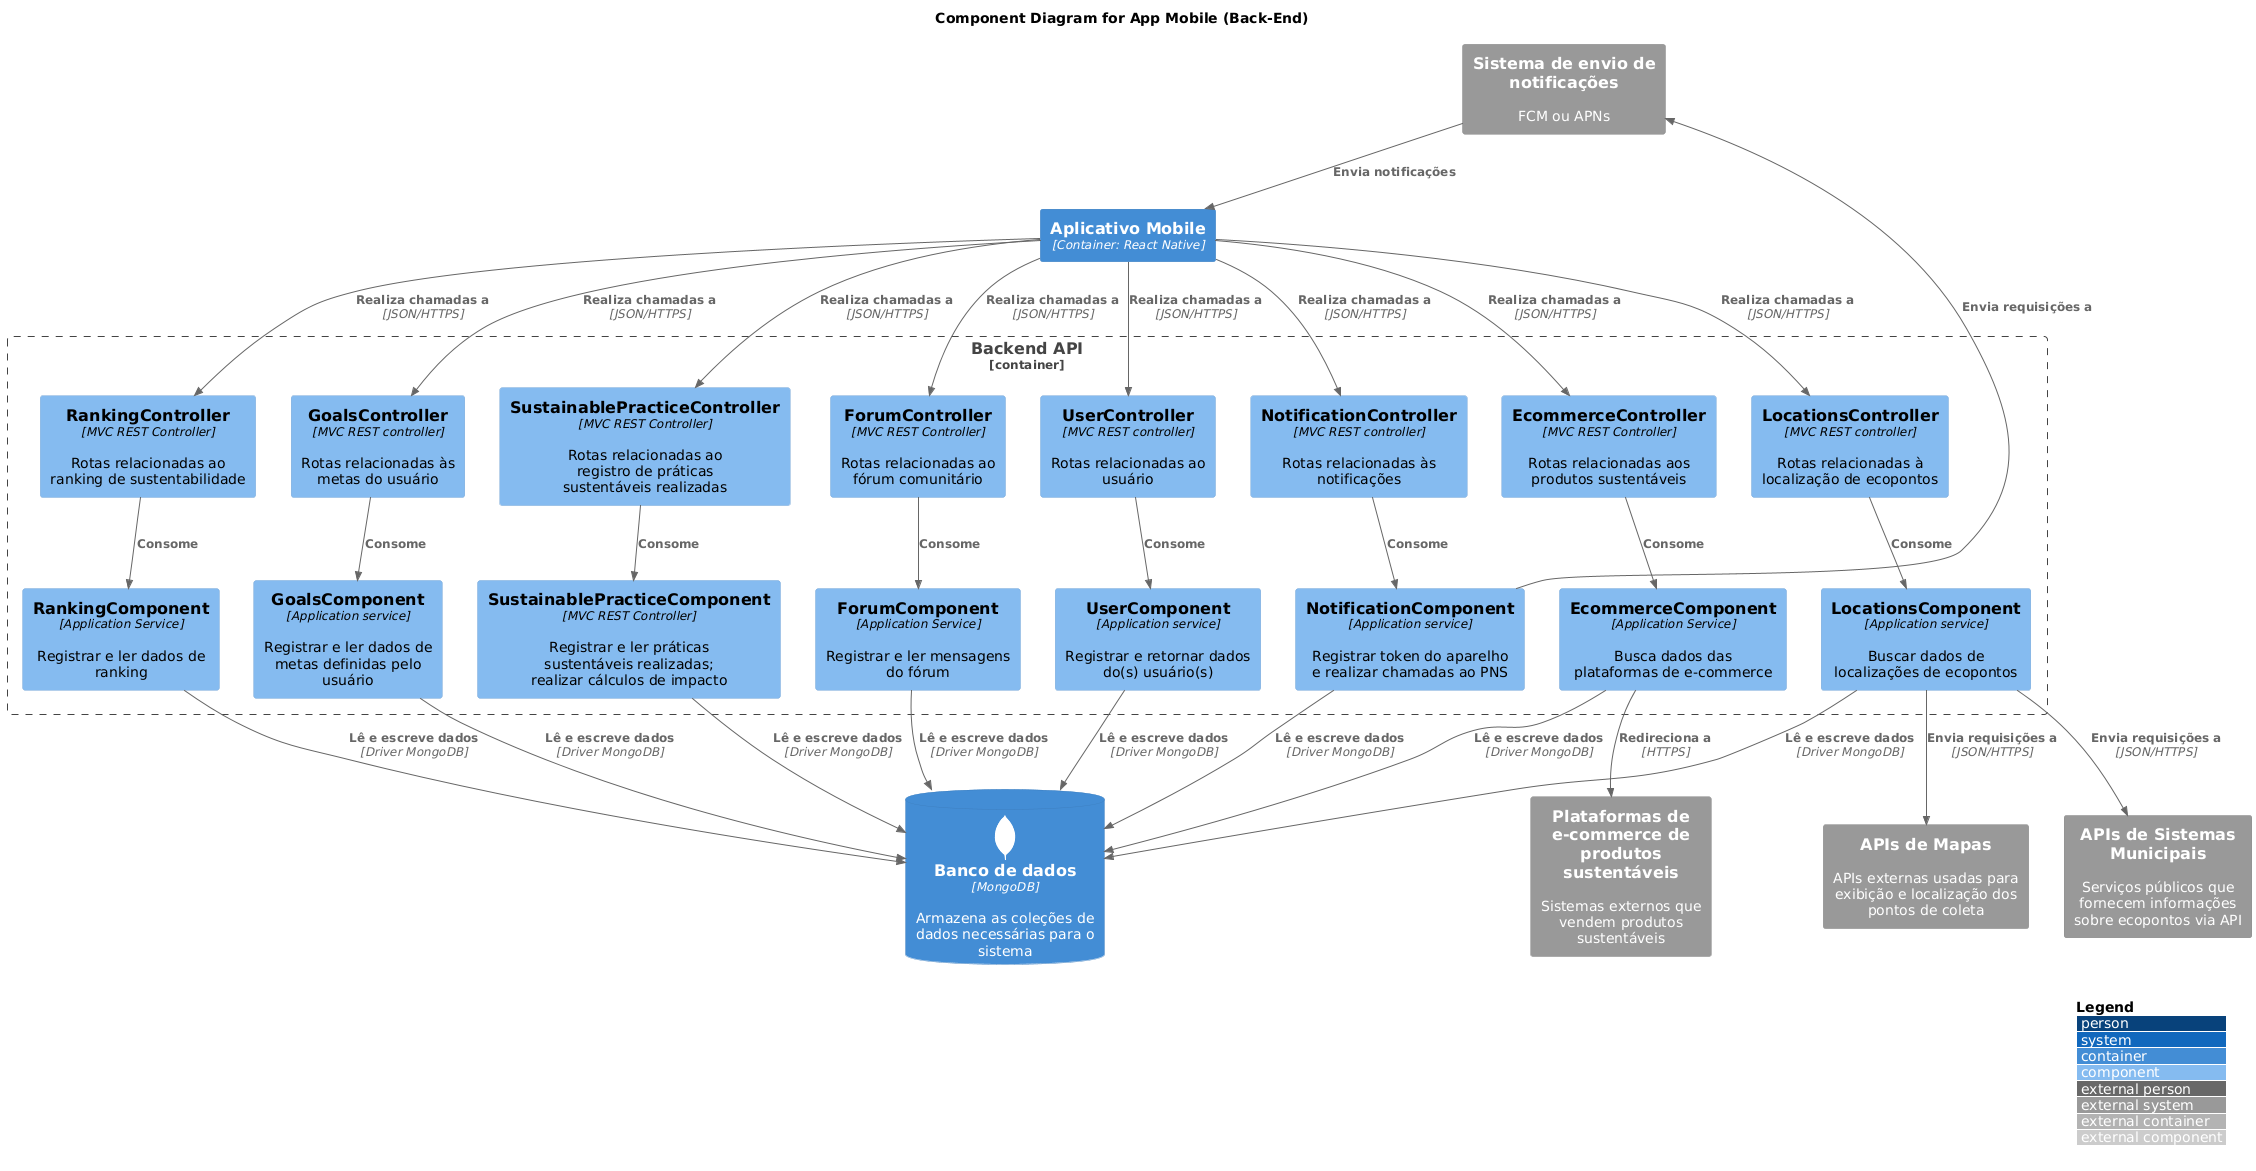

The diagram above was rendered by PlantUML. Its source (embedded in the PNG):
@startuml
!theme C4_blue from https://raw.githubusercontent.com/plantuml-stdlib/C4-PlantUML/master/themes

!include https://raw.githubusercontent.com/plantuml-stdlib/C4-PlantUML/master/C4_Component.puml

!define DEVICONS https://raw.githubusercontent.com/tupadr3/plantuml-icon-font-sprites/master/devicons
!include DEVICONS/mongodb.puml


LAYOUT_WITH_LEGEND()

title Component Diagram for App Mobile (Back-End)


Container(mobile, "Aplicativo Mobile", "Container: React Native", "")

Container_Boundary(backend, "Backend API"){
    Component(userController, "UserController", "MVC REST controller", "Rotas relacionadas ao usuário")
    Component(goalsController, "GoalsController", "MVC REST controller", "Rotas relacionadas às metas do usuário")
    Component(notificationController, "NotificationController", "MVC REST controller", "Rotas relacionadas às notificações")
    Component(locationsController, "LocationsController", "MVC REST controller", "Rotas relacionadas à localização de ecopontos")
    Component(rankingController, "RankingController", "MVC REST Controller", "Rotas relacionadas ao ranking de sustentabilidade")
    Component(forumController, "ForumController", "MVC REST Controller", "Rotas relacionadas ao fórum comunitário")
    Component(ecommerceController, "EcommerceController", "MVC REST Controller", "Rotas relacionadas aos produtos sustentáveis")
    Component(sustainablePracticeController, "SustainablePracticeController", "MVC REST Controller", "Rotas relacionadas ao registro de práticas sustentáveis realizadas")


    Component(userService, "UserComponent", "Application service", "Registrar e retornar dados do(s) usuário(s)")
    Component(goalsService, "GoalsComponent", "Application service", "Registrar e ler dados de metas definidas pelo usuário")
    Component(notificationService, "NotificationComponent", "Application service", "Registrar token do aparelho e realizar chamadas ao PNS")
    Component(locationsService, "LocationsComponent", "Application service", "Buscar dados de localizações de ecopontos")
    Component(rankingService, "RankingComponent", "Application Service", "Registrar e ler dados de ranking")
    Component(forumService, "ForumComponent", "Application Service", "Registrar e ler mensagens do fórum")
    Component(ecommerceService, "EcommerceComponent", "Application Service", "Busca dados das plataformas de e-commerce")
    Component(sustainablePracticeService, "SustainablePracticeComponent", "MVC REST Controller", "Registrar e ler práticas sustentáveis realizadas; realizar cálculos de impacto")
}

System_Ext(pns, "Sistema de envio de notificações", "FCM ou APNs")
System_Ext(municipalSystems, "APIs de Sistemas Municipais", "Serviços públicos que fornecem informações sobre ecopontos via API")
System_Ext(mapApis, "APIs de Mapas", "APIs externas usadas para exibição e localização dos pontos de coleta")
System_Ext(ecommerceExt, "Plataformas de e-commerce de produtos sustentáveis", "Sistemas externos que vendem produtos sustentáveis")

ContainerDb(db, "Banco de dados", "MongoDB", "Armazena as coleções de dados necessárias para o sistema", $sprite="mongodb")

Rel(mobile, userController, "Realiza chamadas a", "JSON/HTTPS")
Rel(mobile, goalsController, "Realiza chamadas a", "JSON/HTTPS")
Rel(mobile, notificationController, "Realiza chamadas a", "JSON/HTTPS")
Rel(mobile, locationsController, "Realiza chamadas a", "JSON/HTTPS")
Rel(mobile, rankingController, "Realiza chamadas a", "JSON/HTTPS")
Rel(mobile, forumController, "Realiza chamadas a", "JSON/HTTPS")
Rel(mobile, ecommerceController, "Realiza chamadas a", "JSON/HTTPS")
Rel(mobile, sustainablePracticeController, "Realiza chamadas a", "JSON/HTTPS")

Rel(userController, userService, "Consome")
Rel(goalsController, goalsService, "Consome")
Rel(notificationController, notificationService, "Consome")
Rel(locationsController, locationsService, "Consome")
Rel(rankingController, rankingService, "Consome")
Rel(forumController, forumService, "Consome")
Rel(ecommerceController, ecommerceService, "Consome")
Rel(sustainablePracticeController, sustainablePracticeService, "Consome")

Rel(userService, db, "Lê e escreve dados", "Driver MongoDB")
Rel(goalsService, db, "Lê e escreve dados", "Driver MongoDB")
Rel(notificationService, db, "Lê e escreve dados", "Driver MongoDB")
Rel(locationsService, db, "Lê e escreve dados", "Driver MongoDB")
Rel(rankingService, db, "Lê e escreve dados", "Driver MongoDB")
Rel(forumService, db, "Lê e escreve dados", "Driver MongoDB")
Rel(ecommerceService, db, "Lê e escreve dados", "Driver MongoDB")
Rel(sustainablePracticeService, db, "Lê e escreve dados", "Driver MongoDB")


Rel(notificationService, pns, "Envia requisições a")
Rel(pns, mobile, "Envia notificações")
Rel(locationsService, municipalSystems, "Envia requisições a", "JSON/HTTPS")
Rel(locationsService, mapApis, "Envia requisições a", "JSON/HTTPS")
Rel(ecommerceService, ecommerceExt, "Redireciona a", "HTTPS")
@enduml